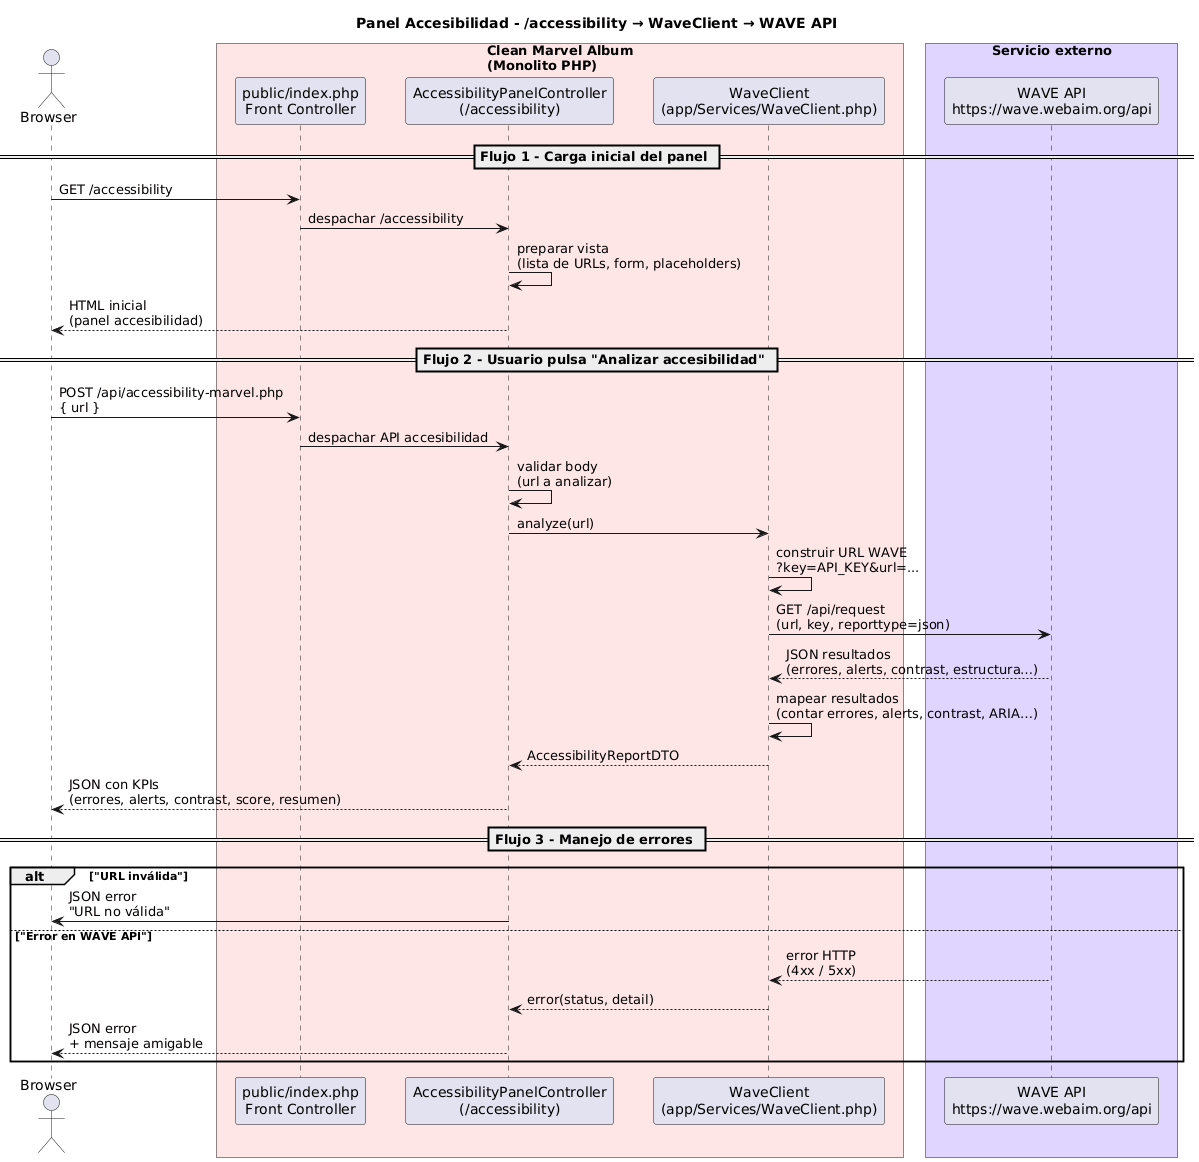

The diagram above was rendered by PlantUML. Its source (embedded in the PNG):
@startuml
title Panel Accesibilidad - /accessibility → WaveClient → WAVE API

skinparam shadowing false
skinparam responseMessageBelowArrow true
skinparam ParticipantPadding 15
skinparam BoxPadding 10

actor Browser as B

box "Clean Marvel Album\n(Monolito PHP)" #FFE6E6
  participant "public/index.php\nFront Controller" as Front
  participant "AccessibilityPanelController\n(/accessibility)" as AccCtrl
  participant "WaveClient\n(app/Services/WaveClient.php)" as WaveClient
end box

box "Servicio externo" #E0D5FF
  participant "WAVE API\nhttps://wave.webaim.org/api" as WAVE
end box


' ===========================================================
' FLUJO 1: CARGA INICIAL DEL PANEL
' ===========================================================

== Flujo 1 - Carga inicial del panel ==

B -> Front : GET /accessibility
Front -> AccCtrl : despachar /accessibility

AccCtrl -> AccCtrl : preparar vista\n(lista de URLs, form, placeholders)
AccCtrl --> B : HTML inicial\n(panel accesibilidad)


' ===========================================================
' FLUJO 2: SOLICITAR ANÁLISIS WAVE
' ===========================================================

== Flujo 2 - Usuario pulsa "Analizar accesibilidad" ==

B -> Front : POST /api/accessibility-marvel.php\n{ url }
Front -> AccCtrl : despachar API accesibilidad

AccCtrl -> AccCtrl : validar body\n(url a analizar)
AccCtrl -> WaveClient : analyze(url)

WaveClient -> WaveClient : construir URL WAVE\n?key=API_KEY&url=...
WaveClient -> WAVE : GET /api/request\n(url, key, reporttype=json)
WAVE --> WaveClient : JSON resultados\n(errores, alerts, contrast, estructura…)

WaveClient -> WaveClient : mapear resultados\n(contar errores, alerts, contrast, ARIA…)
WaveClient --> AccCtrl : AccessibilityReportDTO

AccCtrl --> B : JSON con KPIs\n(errores, alerts, contrast, score, resumen)


' ===========================================================
' FLUJO 3: ERRORES
' ===========================================================

== Flujo 3 - Manejo de errores ==

alt "URL inválida"
  AccCtrl -> B : JSON error\n"URL no válida"
else "Error en WAVE API"
  WAVE --> WaveClient : error HTTP\n(4xx / 5xx)
  WaveClient --> AccCtrl : error(status, detail)
  AccCtrl --> B : JSON error\n+ mensaje amigable
end
@enduml